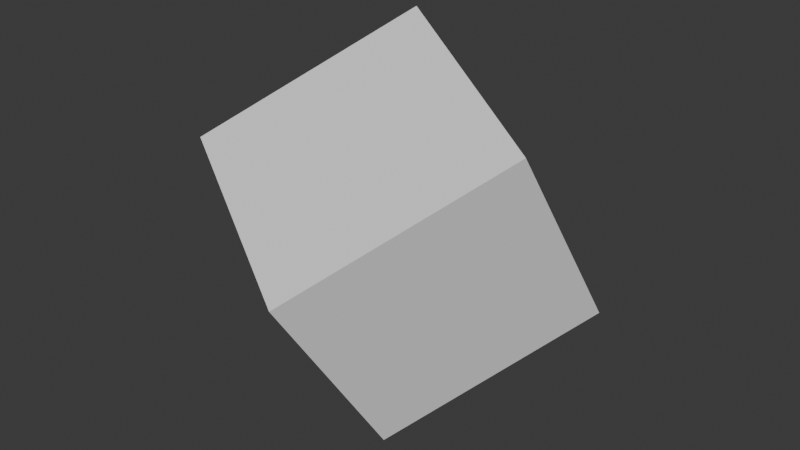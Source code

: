 # Source: test_workflow.blend  (saved by Blender 4.4.32; exported with 4.5.12 LTS)
import bpy
from mathutils import Matrix  # noqa: F401  (used for matrix-valued properties, if any)

bpy.ops.wm.read_factory_settings(use_empty=True)
scene = bpy.context.scene
scene.name = 'Scene'

# ---- world
world_world = bpy.data.worlds.new('World'); scene.world = world_world
world_world.use_nodes = True; world_world.node_tree.nodes.clear()
_N = world_world.node_tree.nodes; _L = world_world.node_tree.links
n0 = _N.new('ShaderNodeOutputWorld'); n0.name = 'World Output'; n0.location = (300, 300)
n1 = _N.new('ShaderNodeBackground'); n1.name = 'Background'; n1.location = (10, 300)
n1.inputs[0].default_value = (0.05088, 0.05088, 0.05088, 1.0)
_L.new(n1.outputs[0], n0.inputs[0])
n0.is_active_output = True
world_world.color = (0.05088, 0.05088, 0.05088)
world_world.sun_shadow_jitter_overblur = 0.0

# ---- meshes
me_cube = bpy.data.meshes.new('Cube')
me_cube.from_pydata([(-1.0, -1.0, -1.0), (-1.0, -1.0, 1.0), (-1.0, 1.0, -1.0), (-1.0, 1.0, 1.0), (1.0, -1.0, -1.0), (1.0, -1.0, 1.0), (1.0, 1.0, -1.0), (1.0, 1.0, 1.0)], [], [(0, 1, 3, 2), (2, 3, 7, 6), (6, 7, 5, 4), (4, 5, 1, 0), (2, 6, 4, 0), (7, 3, 1, 5)])
_uv = me_cube.uv_layers.new(name='UVMap')
_uv.uv.foreach_set('vector', [0.375, 0.0, 0.625, 0.0, 0.625, 0.25, 0.375, 0.25, 0.375, 0.25, 0.625, 0.25, 0.625, 0.5, 0.375, 0.5, 0.375, 0.5, 0.625, 0.5, 0.625, 0.75, 0.375, 0.75, 0.375, 0.75, 0.625, 0.75, 0.625, 1.0, 0.375, 1.0, 0.125, 0.5, 0.375, 0.5, 0.375, 0.75, 0.125, 0.75, 0.625, 0.5, 0.875, 0.5, 0.875, 0.75, 0.625, 0.75])
me_cube.update()

# ---- objects
ob_testcube = bpy.data.objects.new('TestCube', me_cube)

# ---- transforms, parenting, visibility, modifiers, constraints
ob_testcube.location = (0.0, 0.0, 0.0)
ob_testcube.rotation_euler = (0.5, 1.0, 1.5)

# ---- collection membership
scene.collection.objects.link(ob_testcube)

# ---- scene / render settings (as saved in the file)
scene.frame_start = 1; scene.frame_end = 250; scene.frame_set(1)
scene.render.engine = 'BLENDER_EEVEE_NEXT'
bpy.context.view_layer.update()

# ---- added for rendering (the .blend has no active camera and no usable light): camera, sun
cam_auto = bpy.data.cameras.new('AutoCamera')
cam_auto.lens = 50.0
cam_auto.sensor_width = 36.0
cam_auto.clip_end = 1000.0
ob_auto_camera = bpy.data.objects.new('AutoCamera', cam_auto)
scene.collection.objects.link(ob_auto_camera)
ob_auto_camera.location = (5.03179, -6.03815, 4.02543)
ob_auto_camera.rotation_euler = (1.09748, -7.21219e-08, 0.694738)
scene.camera = ob_auto_camera
light_auto_sun = bpy.data.lights.new('AutoSun', 'SUN')
light_auto_sun.energy = 3.0
light_auto_sun.angle = 0.0523599
ob_auto_sun = bpy.data.objects.new('AutoSun', light_auto_sun)
scene.collection.objects.link(ob_auto_sun)
ob_auto_sun.rotation_euler = (0.872665, 0.174533, 0.523599)
bpy.context.view_layer.update()
